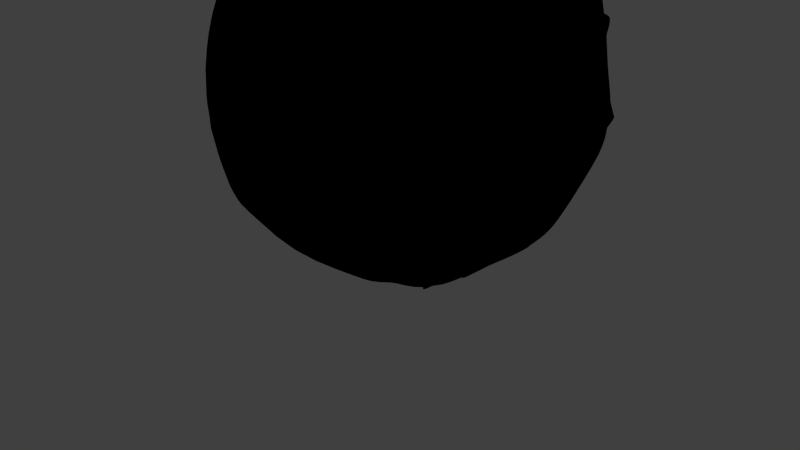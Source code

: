 # Source: asteroide1.blend  (saved by Blender 2.75.0; exported with 4.5.12 LTS)
import bpy
from mathutils import Matrix  # noqa: F401  (used for matrix-valued properties, if any)

bpy.ops.wm.read_factory_settings(use_empty=True)
scene = bpy.context.scene
scene.name = 'Scene'

# ---- collections
col_collection_1 = bpy.data.collections.new('Collection 1'); scene.collection.children.link(col_collection_1)

# ---- materials (node trees are filled in below, after node groups)
mat_material_004 = bpy.data.materials.new('Material.004')
mat_material_004.alpha_threshold = 0.0
mat_material_004.use_transparent_shadow = False
mat_material_004.roughness = 0.5

# ---- material node trees
mat_material_004.use_nodes = True; mat_material_004.node_tree.nodes.clear()
_N = mat_material_004.node_tree.nodes; _L = mat_material_004.node_tree.links

# ---- world
world_world = bpy.data.worlds.new('World'); scene.world = world_world
world_world.color = (0.05088, 0.05088, 0.05088)
world_world.use_sun_shadow = False
world_world.sun_shadow_jitter_overblur = 0.0
world_world.cycles.sampling_method = 'MANUAL'
world_world.cycles.sample_map_resolution = 256

# ---- cameras
cam_camera = bpy.data.cameras.new('Camera')
cam_camera.clip_end = 100.0
cam_camera.lens = 35.0
cam_camera.sensor_width = 32.0
cam_camera.sensor_height = 18.0
cam_camera.ortho_scale = 7.314
cam_camera.dof.focus_distance = 0.0
cam_camera.dof.aperture_fstop = 128.0

# ---- lights
light_lamp = bpy.data.lights.new('Lamp', 'POINT')
light_lamp.transmission_factor = 0.0
light_lamp.cutoff_distance = 30.0
light_lamp.energy = 100.0
light_lamp.shadow_buffer_clip_start = 1.001
light_lamp.shadow_soft_size = 0.1
light_lamp.shadow_maximum_resolution = 0.006
light_lamp.use_absolute_resolution = True
light_lamp.cycles.use_multiple_importance_sampling = False

# ---- meshes
me_icosphere = bpy.data.meshes.new('Icosphere')
me_icosphere.from_pydata([(0.0, 0.0, -1.0), (0.3493, -0.2538, -0.8774), (0.3003, -0.2543, -0.8825), (0.2726, -0.2633, -0.8825), (0.2275, -0.2953, -0.8767), (0.1949, -0.3368, -0.8664), (0.1804, -0.3685, -0.8574), (0.1795, -0.3889, -0.8507), (-0.1625, -0.5, -0.8507), (-0.5257, 0.0, -0.8507), (0.2467, 0.1792, -0.9134), (0.25, 0.1761, -0.9122), (0.372, 0.1308, -0.8694), (0.4091, 0.1272, -0.8564), (0.4253, 0.1314, -0.8507), (0.4253, -0.1752, -0.8507), (0.4211, -0.1767, -0.8521), (0.4005, -0.1958, -0.8594), (0.367, -0.2457, -0.8711), (0.3639, -0.2555, -0.8722), (0.355, -0.2532, -0.8754), (0.177, -0.4176, -0.8304), (0.1803, -0.4406, -0.8129), (0.2003, -0.4732, -0.7845), (0.217, -0.4923, -0.7667), (0.2422, -0.5036, -0.7525), (0.2841, -0.516, -0.7336), (0.3125, -0.516, -0.7269), (0.3605, -0.5084, -0.7211), (0.2629, -0.809, -0.5257), (-0.1625, 0.5, -0.8507), (-0.3704, -0.3312, -0.7979), (0.07014, 0.4244, -0.8507), (0.07197, 0.3805, -0.8651), (0.09074, 0.3396, -0.8767), (0.1789, 0.2274, -0.9047), (0.1931, 0.1838, -0.8304), (0.3961, 0.1178, -0.8304), (0.4518, 0.1359, -0.8304), (0.7827, -0.04934, -0.5776), (0.5696, -0.2042, -0.7404), (0.5476, -0.1722, -0.7572), (0.5474, -0.172, -0.7574), (0.5471, -0.1718, -0.7576), (0.4882, -0.1576, -0.8026), (0.4518, -0.1639, -0.8304), (0.548, 0.1769, -0.757), (0.5714, 0.2029, -0.739), (0.8237, 0.01955, -0.5463), (0.823, 0.01878, -0.5468), (0.7886, -0.03136, -0.5732), (0.406, -0.1788, -0.8304), (0.3597, -0.251, -0.8566), (0.3578, -0.2451, -0.8304), (-0.2764, -0.8506, -0.4472), (0.5389, -0.3915, -0.697), (0.7236, -0.5257, -0.4472), (0.3668, -0.506, -0.7187), (0.3996, -0.4822, -0.7164), (0.4339, -0.4479, -0.7222), (0.4502, -0.4228, -0.7327), (0.4524, -0.4228, -0.7311), (0.5115, -0.4053, -0.7044), (0.5304, -0.3981, -0.6973), (0.5376, -0.3928, -0.6968), (-0.6833, 0.485, -0.5355), (-0.6389, 0.485, -0.5629), (-0.5966, 0.5, -0.5824), (-0.4437, -0.2727, -0.7789), (-0.335, -0.3799, -0.7979), (0.06758, 0.4531, -0.8304), (0.06758, 0.3565, -0.8304), (0.3053, 0.1838, -0.6488), (0.4915, 0.1694, -0.6759), (0.775, -0.06462, -0.5797), (0.7642, -0.03136, -0.5581), (0.5473, -0.1719, -0.7573), (0.4591, -0.1788, -0.7444), (0.6245, 0.2826, -0.6506), (0.8263, 0.02337, -0.5421), (0.3838, -0.2251, -0.7573), (0.359, -0.2487, -0.8061), (-0.2521, -0.7042, -0.5545), (0.06964, -0.9494, -0.1393), (0.06964, -0.9494, -0.1393), (0.06935, -0.9494, -0.1394), (-0.01667, -0.9485, -0.1484), (-0.05181, -0.9526, -0.1393), (-0.0777, -0.958, -0.1257), (0.5287, -0.3928, -0.6913), (0.5607, -0.3487, -0.6913), (0.6512, -0.6768, -0.2087), (0.6459, -0.6768, -0.2172), (0.6062, -0.6886, -0.2537), (0.5651, -0.7083, -0.2737), (0.4931, -0.7571, -0.2755), (0.4769, -0.77, -0.2713), (0.4603, -0.787, -0.2581), (0.4434, -0.809, -0.2336), (0.443, -0.4004, -0.7181), (0.4266, -0.3753, -0.7076), (0.4212, -0.3699, -0.7067), (0.4326, -0.3616, -0.6913), (-0.5175, 0.5213, -0.611), (-0.8944, 0.0, -0.4472), (-0.6965, 0.48, -0.5226), (-0.655, 0.4353, -0.5058), (-0.5672, -0.2219, -0.7254), (-0.3984, -0.2727, -0.7056), (-0.288, -0.4247, -0.7056), (-0.302, -0.4678, -0.7789), (0.07931, 0.5338, -0.769), (0.1023, 0.4632, -0.6488), (0.1461, 0.2816, -0.6759), (0.7602, -0.1099, -0.5769), (0.7318, -0.1099, -0.5457), (0.5287, -0.2293, -0.6913), (0.6271, 0.2905, -0.6447), (0.4522, 0.2905, -0.5366), (0.7799, 0.01717, -0.4755), (0.3738, -0.2666, -0.7511), (0.3732, -0.2617, -0.7566), (0.3695, -0.2569, -0.7704), (-0.2475, -0.7183, -0.5907), (-0.2974, -0.8287, -0.4532), (-0.1014, -0.9526, -0.1086), (-0.1253, -0.9485, -0.08128), (-0.1557, -0.9494, -0.0003112), (-0.1557, -0.9494, 0.0), (-0.5878, -0.809, 0.0), (0.4234, -0.8235, -0.1937), (0.4185, -0.833, -0.1545), (0.434, -0.8443, -0.07307), (0.4424, -0.8466, -0.04816), (0.4609, -0.8443, -0.02949), (0.4996, -0.8377, 0.0), (0.1557, -0.9494, 0.0), (0.1557, -0.9494, -0.0003354), (0.1257, -0.9436, -0.07769), (0.06991, -0.9494, -0.1391), (0.06964, -0.9492, -0.1393), (-0.0266, -0.9179, -0.1393), (0.5779, -0.311, -0.6884), (0.5021, -0.311, -0.6669), (0.7928, -0.2392, -0.49), (0.9511, -0.309, 0.0), (0.8266, -0.4803, 0.0), (0.8158, -0.4857, -0.04421), (0.7949, -0.4999, -0.1116), (0.781, -0.5142, -0.1341), (0.7284, -0.5745, -0.1903), (0.6938, -0.6181, -0.2086), (0.6549, -0.6718, -0.2086), (0.6516, -0.6766, -0.2067), (0.6393, -0.6721, -0.2041), (0.5945, -0.666, -0.1903), (0.5575, -0.6848, -0.2467), (0.4726, -0.7571, -0.2628), (0.4078, -0.3436, -0.7102), (-0.3787, 0.592, -0.6296), (-0.4238, 0.4532, -0.5395), (-0.7013, 0.4747, -0.5146), (-0.5977, -0.2215, -0.7067), (-0.5987, -0.2217, -0.7056), (-0.6868, -0.2727, -0.5941), (-0.713, -0.3072, -0.5553), (-0.7371, -0.3814, -0.5071), (-0.9191, 0.1345, -0.2526), (-0.9004, 0.2622, -0.1811), (-0.9002, 0.2697, -0.1745), (-0.9241, 0.3286, -0.05386), (-0.7379, 0.4638, -0.4262), (-0.5839, -0.2184, -0.7166), (-0.5771, -0.2147, -0.7056), (-0.3679, -0.3666, -0.5458), (-0.2996, -0.5, -0.7659), (0.1453, 0.6412, -0.6754), (0.2492, 0.3565, -0.5366), (0.7571, -0.1713, -0.5554), (0.7229, -0.06136, -0.4755), (0.5778, -0.2293, -0.7216), (0.4326, -0.2605, -0.6913), (0.6276, 0.3096, -0.6364), (0.5777, 0.4632, -0.5366), (0.843, 0.03161, -0.521), (0.8565, 0.04206, -0.4755), (0.384, -0.2958, -0.7284), (0.3752, -0.2689, -0.7486), (-0.2613, -0.6332, -0.6631), (-0.2647, -0.6846, -0.4548), (-0.2475, -0.5907, -0.5907), (-0.3215, -0.8222, -0.4332), (-0.442, -0.7743, -0.3322), (-0.1127, -0.9179, -0.08609), (-0.1557, -0.9492, 0.0), (-0.2863, -0.8641, 0.2136), (0.4185, -0.7964, -0.1545), (0.4653, -0.7518, -0.06232), (0.5268, -0.7965, 0.02083), (0.5268, -0.8261, 0.02083), (0.2961, -0.8738, 0.2256), (0.1557, -0.9492, 0.0), (0.1185, -0.9137, -0.07323), (0.04304, -0.8673, -0.08609), (0.5796, -0.2994, -0.6913), (0.7972, -0.2426, -0.4755), (0.8261, -0.237, -0.4008), (0.8292, -0.2359, -0.3932), (0.8302, -0.2346, -0.3914), (0.8651, -0.1778, -0.3419), (0.8818, -0.1394, -0.3272), (0.889, -0.1181, -0.3249), (0.8262, -0.4791, 0.005402), (0.7717, -0.4857, -0.1155), (0.6739, -0.5568, -0.1903), (0.6367, -0.6718, -0.2034), (0.593, -0.6656, -0.1892), (0.4933, -0.6934, -0.1545), (0.3997, -0.3187, -0.7164), (-0.3144, 0.6387, -0.625), (-0.657, -0.2727, -0.5458), (-0.7217, -0.4757, -0.4588), (-0.9511, -0.309, 0.0), (-0.7367, -0.4027, -0.4881), (-0.7308, -0.4425, -0.4658), (-0.9179, 0.109, -0.2617), (-0.8518, 0.061, -0.2111), (-0.8115, 0.1851, 0.0), (-0.9263, 0.3431, 0.0), (-0.7669, 0.4503, -0.3451), (-0.5365, 0.3713, -0.314), (-0.4931, -0.2601, -0.5697), (-0.2953, -0.5263, -0.7436), (-0.3051, -0.5179, -0.5707), (-0.3057, -0.5175, -0.5695), (-0.2984, -0.5071, -0.7599), (0.2629, 0.809, -0.5257), (0.1482, 0.6433, -0.6732), (0.2492, 0.5699, -0.5366), (0.759, -0.1847, -0.5478), (0.7229, -0.1584, -0.4755), (0.6162, 0.4632, -0.5788), (0.6203, 0.4507, -0.5869), (0.7236, 0.5257, -0.4472), (0.3961, 0.4632, -0.485), (0.836, 0.1658, -0.3995), (0.8634, 0.04074, -0.4578), (0.831, 0.01717, -0.3929), (0.7586, -0.02732, -0.4052), (-0.3274, -0.5327, -0.431), (-0.333, -0.8129, -0.4198), (-0.3768, -0.6846, -0.3322), (-0.5228, -0.7267, -0.2994), (-0.09625, -0.8673, 0.0), (-0.1557, -0.9494, 0.0003354), (-0.3059, -0.8431, 0.2864), (-0.2406, -0.8905, 0.1558), (0.5093, -0.755, -0.02817), (0.5436, -0.8087, 0.02673), (0.2062, -0.918, 0.1125), (0.1557, -0.9494, 0.0003112), (0.09625, -0.8673, 0.0), (-0.04526, -0.8605, -0.07323), (0.7913, -0.2385, -0.4919), (0.7799, -0.237, -0.4755), (0.7586, -0.1925, -0.4052), (0.8054, -0.1584, -0.3419), (0.8722, -0.1099, -0.3184), (0.8893, -0.1099, -0.3233), (0.9463, -0.2092, -0.02491), (0.8135, -0.4813, 0.0528), (0.7112, -0.4417, 0.005402), (0.6477, -0.4761, -0.09747), (0.5887, -0.6668, -0.187), (0.5618, -0.6718, -0.1591), (-0.2263, 0.5747, -0.5058), (-0.2382, 0.733, -0.5825), (-0.7063, -0.4247, -0.4471), (-0.7098, -0.495, -0.4497), (-0.7097, -0.4961, -0.4468), (-0.6686, -0.5887, -0.3359), (-0.6671, -0.5916, -0.3332), (-0.6658, -0.5937, -0.3322), (-0.6502, -0.617, -0.3267), (-0.9278, -0.03922, -0.09948), (-0.9179, 0.01294, -0.2057), (-0.8115, -0.06311, 0.0), (-0.9021, 0.2509, 0.1813), (-0.9281, 0.3309, 0.0452), (-0.7677, 0.526, -0.1088), (-0.7753, 0.4489, -0.314), (-0.2845, 0.4532, -0.314), (-0.288, -0.571, -0.7056), (-0.3026, -0.5149, -0.5907), (-0.3477, -0.47, -0.5375), (-0.3964, -0.4541, -0.4889), (-0.5277, -0.3666, -0.4471), (-0.2959, -0.5224, -0.7469), (-0.1773, 0.7772, -0.5361), (-0.1685, 0.7899, -0.5222), (-0.1575, 0.8415, -0.4645), (0.2863, 0.6842, -0.6109), (0.77, -0.2064, -0.5275), (0.7386, -0.1099, -0.3929), (0.5905, 0.5027, -0.5623), (0.4522, 0.6359, -0.5366), (0.8275, 0.1926, -0.4118), (0.8725, 0.06849, -0.4104), (0.8638, 0.04045, -0.4569), (0.8748, 0.02055, -0.3993), (-0.2892, -0.58, -0.6963), (-0.2916, -0.5487, -0.6775), (-0.5591, -0.701, -0.2947), (-0.5365, -0.6846, -0.2868), (-0.1185, -0.9137, 0.07323), (-0.1279, -0.944, 0.07201), (-0.1507, -0.9349, 0.08035), (-0.3148, -0.8157, 0.4086), (-0.2655, -0.8138, 0.2057), (0.517, -0.6995, -0.1018), (0.5217, -0.7831, 0.005402), (0.5086, -0.7252, -0.05494), (0.5378, -0.8013, 0.02362), (0.5502, -0.8174, 0.02905), (0.1641, -0.936, 0.08035), (0.2792, -0.8038, 0.236), (0.1641, -0.8875, 0.08035), (0.1228, -0.9253, 0.06586), (0.1228, -0.9252, 0.06585), (0.1193, -0.92, 0.06462), (0.0, -0.836, 0.0), (0.8054, -0.06136, -0.3419), (0.8876, -0.06275, -0.3325), (0.8951, -0.01336, -0.293), (0.9096, -0.04509, -0.2173), (0.9475, -0.2249, -0.01859), (0.7924, -0.4911, 0.1116), (0.7748, -0.4761, 0.1083), (0.5529, -0.5568, -0.1155), (0.5578, -0.6725, -0.1545), (-0.7063, -0.4937, -0.4471), (-0.7091, -0.4947, -0.4492), (-0.7095, -0.4948, -0.4494), (-0.6461, -0.4685, -0.4259), (-0.6658, -0.5907, -0.3322), (-0.7236, -0.5257, 0.4472), (-0.9136, -0.1105, -0.1858), (-0.9314, -0.166, -0.007272), (-0.9028, -0.1501, -0.1796), (-0.8342, 0.061, 0.1796), (-0.9014, 0.2239, 0.2052), (-0.9078, 0.176, 0.2263), (-0.8506, 0.0, 0.5257), (-0.7236, 0.5257, 0.4472), (-0.7274, 0.6169, 0.0), (-0.7767, 0.4532, -0.2948), (-0.6492, 0.4532, -0.08861), (-0.418, 0.4353, -0.1223), (-0.4389, -0.4279, -0.4744), (-0.1287, 0.6676, -0.314), (-0.1287, 0.8934, -0.314), (-0.1335, 0.9067, -0.2765), (-0.1502, 0.9188, -0.2431), (0.0, 1.0, 0.0), (0.3034, 0.6842, -0.6068), (0.4573, 0.6359, -0.5398), (0.8095, 0.3037, -0.3441), (0.8201, 0.219, -0.4065), (0.8114, 0.1926, -0.4284), (0.7711, 0.06849, -0.3477), (0.8727, 0.06798, -0.3828), (0.8837, -0.02117, -0.3526), (-0.4872, -0.5327, -0.3322), (-0.1113, -0.9092, 0.07446), (-0.0548, -0.8673, 0.06707), (-0.2268, -0.6945, 0.4086), (-0.3013, -0.809, 0.4635), (-0.06268, -0.8138, 0.08035), (0.5216, -0.6934, -0.1087), (0.5288, -0.7904, 0.01688), (0.4925, -0.7428, 0.005402), (0.5325, -0.7946, 0.02083), (0.5503, -0.8173, 0.02907), (0.5505, -0.8168, 0.0328), (0.3273, -0.8497, 0.3305), (0.1014, -0.6945, 0.2057), (0.1301, -0.9486, 0.06842), (0.1092, -0.9071, 0.06782), (0.8858, -0.03526, -0.3419), (0.9426, -0.1099, -0.04434), (0.9509, -0.2459, -0.0007712), (0.8742, -0.1099, -0.02491), (0.8368, -0.2249, 0.04983), (0.7607, -0.5196, 0.1583), (0.6508, -0.4857, 0.1263), (0.576, -0.4857, 0.005402), (0.5055, -0.6718, -0.09747), (-0.6092, -0.4382, -0.432), (-0.7021, -0.4914, -0.4456), (-0.2831, -0.7966, 0.5223), (-0.9511, -0.2047, 0.0), (-0.9125, -0.1365, 0.202), (-0.9112, -0.1256, 0.2089), (-0.9025, 0.061, 0.2543), (-0.7456, 0.1073, 0.6385), (-0.6711, 0.1088, 0.6374), (-0.6515, 0.1879, 0.6495), (-0.6236, 0.2329, 0.665), (-0.5732, 0.2602, 0.7035), (-0.5396, 0.2703, 0.7349), (-0.4716, 0.2756, 0.8098), (-0.4604, 0.2835, 0.8238), (-0.4253, 0.309, 0.8507), (-0.7087, 0.6361, 0.03025), (-0.2415, 0.5857, -0.08861), (-0.4525, -0.4261, -0.4548), (-0.4586, -0.4228, -0.4646), (-0.153, 0.8001, -0.1223), (0.5878, 0.809, 0.0), (-0.2026, 0.9204, -0.1034), (0.4532, 0.5285, -0.5401), (0.8192, 0.3193, -0.3266), (0.8733, -0.01853, -0.3283), (0.7199, 0.1926, -0.3283), (0.8823, 0.009126, -0.3601), (-0.0463, -0.8642, 0.0653), (-0.1172, -0.9146, 0.07501), (-0.1205, -0.9219, 0.07446), (-0.1066, -0.6785, 0.236), (0.5514, -0.8139, 0.05224), (0.5508, -0.8157, 0.03984), (0.5511, -0.8147, 0.0465), (0.3292, -0.8436, 0.3713), (0.3253, -0.8302, 0.4086), (0.2268, -0.6945, 0.4086), (0.04526, -0.8605, 0.07323), (0.0541, -0.868, 0.07491), (0.888, 0.04318, -0.3304), (0.796, -0.008202, -0.2173), (0.9185, -0.0386, -0.1705), (0.9511, -0.2466, 0.0), (0.9283, -0.3028, 0.06728), (0.7894, -0.1099, 0.0679), (0.734, -0.5461, 0.1899), (0.4925, -0.6007, 0.005402), (-0.6155, -0.4381, -0.4327), (-0.5547, -0.4496, -0.4223), (-0.6226, -0.4425, -0.432), (-0.6164, -0.4387, -0.431), (-0.4253, -0.309, 0.8507), (-0.2682, -0.7809, 0.5449), (-0.271, -0.7841, 0.5419), (-0.5902, 0.5119, 0.5545), (-0.6665, 0.1063, 0.6384), (-0.6911, 0.1063, 0.6253), (-0.6123, 0.2148, 0.6253), (-0.5201, 0.2818, 0.6958), (-0.4496, 0.2818, 0.8098), (-0.4597, 0.2832, 0.8244), (-0.7081, 0.558, 0.3962), (-0.6895, 0.658, 0.0507), (-0.4669, 0.5857, 0.0507), (-0.4762, -0.4279, -0.4514), (0.2764, 0.8506, 0.4472), (-0.2761, 0.9077, -0.01924), (-0.3111, 0.8001, 0.0507), (0.4423, 0.6431, -0.5442), (0.8285, 0.3977, -0.2639), (0.7711, 0.3167, -0.3477), (0.7059, 0.1159, -0.2173), (-0.03391, -0.8606, 0.06782), (-0.1172, -0.9146, 0.07501), (0.0, -0.6209, 0.4086), (0.5448, -0.7927, 0.1083), (0.6271, -0.688, 0.2059), (0.6882, -0.5, 0.5257), (0.3093, -0.8227, 0.4535), (0.5459, -0.795, 0.1047), (0.5458, -0.7933, 0.1085), (0.5472, -0.7909, 0.1115), (0.5904, -0.7261, 0.1835), (0.6134, -0.7006, 0.2011), (0.2516, -0.7708, 0.5384), (0.04456, -0.8626, 0.07568), (0.03368, -0.8614, 0.07491), (0.8767, -0.0082, -0.0868), (0.9329, -0.01254, -0.09499), (0.9463, -0.01061, -0.02491), (0.946, -0.2815, 0.03982), (0.9347, -0.2958, 0.05667), (0.9229, -0.3044, 0.08034), (0.8599, -0.296, 0.1708), (0.8368, 0.005121, 0.04983), (0.7763, -0.181, 0.1708), (0.5448, -0.5508, 0.1083), (0.7159, -0.5674, 0.2011), (0.6134, -0.6007, 0.2011), (-0.6167, -0.4385, -0.4327), (-0.4806, -0.4315, -0.4471), (-0.6175, -0.4387, -0.4327), (-0.6108, -0.07616, 0.709), (-0.1709, -0.7373, 0.5995), (-0.1595, -0.7339, 0.6047), (0.1625, -0.5, 0.8507), (-0.5439, 0.4648, 0.5805), (-0.6731, 0.5247, 0.4841), (-0.6992, 0.08149, 0.6414), (-0.5771, 0.1063, 0.5929), (-0.4848, 0.1734, 0.6253), (-0.4201, 0.2204, 0.7128), (-0.4446, 0.2665, 0.8359), (-0.7046, 0.5374, 0.4505), (-0.7057, 0.5381, 0.4472), (-0.7077, 0.5609, 0.3855), (-0.6631, 0.6519, 0.248), (-0.5354, 0.7967, 0.1137), (0.4248, 0.7808, 0.2474), (-0.2629, 0.809, 0.5257), (0.9511, 0.309, 0.0), (0.9434, 0.3163, -0.01508), (0.8765, 0.393, -0.08654), (0.8763, 0.3932, -0.08685), (0.876, 0.3933, -0.08778), (0.8479, 0.4073, -0.2028), (-0.3632, 0.8718, 0.0507), (-0.3028, 0.9016, 0.0), (0.8423, 0.4084, -0.2173), (0.796, 0.3933, -0.2173), (0.7059, 0.2693, -0.2173), (-0.1014, -0.6945, 0.6114), (0.5156, -0.6718, 0.1263), (0.662, -0.636, 0.2181), (0.2503, -0.7704, 0.5395), (0.1066, -0.6785, 0.5811), (0.7623, 0.0621, -0.1063), (0.9475, 0.005121, -0.01859), (0.9459, -0.2817, 0.04003), (0.8889, -0.3054, 0.1708), (0.8913, -0.3054, 0.1644), (0.7763, -0.03881, 0.1708), (0.7936, -0.3762, 0.36), (-0.6315, -0.05663, 0.6932), (-0.5499, -0.07747, 0.7555), (0.0, 0.0, 1.0), (-0.1078, -0.7141, 0.6241), (-0.4725, 0.5471, 0.6072), (-0.4616, 0.605, 0.5685), (-0.5365, 0.4729, 0.4472), (-0.6995, 0.5321, 0.4588), (-0.6959, 0.5247, 0.4472), (-0.672, -0.002118, 0.6622), (-0.6123, -0.002118, 0.6253), (-0.3708, 0.1734, 0.8098), (-0.4253, 0.2352, 0.8507), (-0.6996, 0.5885, 0.3091), (-0.6891, 0.6085, 0.2836), (-0.6319, 0.7308, 0.08126), (-0.5309, 0.8001, 0.1131), (0.4497, 0.7754, 0.2237), (0.4185, 0.7832, 0.2602), (-0.5208, 0.809, 0.1084), (-0.4605, 0.809, 0.206), (-0.4386, 0.8152, 0.2104), (-0.4212, 0.8197, 0.2165), (-0.4121, 0.8212, 0.2235), (-0.3267, 0.8301, 0.3175), (-0.2808, 0.8212, 0.4359), (-0.2786, 0.8197, 0.4472), (-0.2809, 0.8152, 0.4654), (-0.2868, 0.809, 0.4871), (0.1625, 0.5, 0.8507), (0.6062, 0.6872, 0.1665), (0.6334, 0.6591, 0.1749), (0.6193, 0.6456, 0.1819), (0.672, 0.6292, 0.1964), (0.6949, 0.5778, 0.258), (0.7216, 0.6185, 0.3356), (0.6977, 0.541, 0.3595), (0.6942, 0.5146, 0.3742), (0.6714, 0.5516, 0.4379), (0.6882, 0.5, 0.5257), (0.9499, 0.3055, -0.005945), (0.9497, 0.3061, -0.006162), (0.8363, 0.2693, -0.006162), (0.7623, 0.323, -0.1063), (0.7308, 0.1926, -0.0868), (0.5719, -0.4427, 0.6233), (0.1651, -0.7282, 0.5922), (0.9444, 0.04099, -0.03508), (0.8363, 0.1159, -0.006162), (0.9509, 0.0261, -0.0007712), (0.9315, 0.08578, 0.06789), (0.9439, -0.2842, 0.04297), (0.8801, -0.296, 0.2035), (0.8887, -0.3052, 0.1716), (0.8286, -0.2308, 0.2736), (0.8599, 0.07621, 0.1708), (0.7994, -0.1099, 0.2917), (0.6948, -0.4839, 0.5232), (-0.5201, -0.06915, 0.6958), (-0.4839, -0.04854, 0.8022), (-0.3963, 0.1919, 0.8609), (-0.378, 0.1337, 0.8673), (-0.378, 0.07901, 0.8673), (-0.3963, 0.02077, 0.8609), (-0.4253, -0.02251, 0.8507), (0.4379, -0.1209, 0.8507), (0.441, -0.03958, 0.8666), (0.4543, 0.0, 0.8709), (-0.08046, -0.7098, 0.6274), (-0.3467, 0.6037, 0.6122), (-0.3771, 0.5247, 0.4472), (-0.6115, 0.5134, 0.3259), (-0.4848, 0.03931, 0.6253), (-0.3925, 0.1063, 0.6958), (-0.6356, 0.6842, 0.2165), (-0.5806, 0.6085, 0.2165), (-0.6143, 0.7536, 0.08742), (-0.5608, 0.7824, 0.1062), (-0.5427, 0.7629, 0.1816), (0.5104, 0.7365, 0.1749), (0.4146, 0.8163, 0.2454), (0.3819, 0.7377, 0.3595), (-0.5365, 0.7441, 0.176), (-0.4212, 0.6603, 0.2165), (-0.3059, 0.7441, 0.3046), (-0.2786, 0.6603, 0.4472), (-0.2934, 0.741, 0.564), (-0.292, 0.7551, 0.5526), (-0.2927, 0.7906, 0.5206), (0.6062, 0.5698, 0.5101), (0.5713, 0.5792, 0.5228), (0.4758, 0.6278, 0.5356), (0.4648, 0.6358, 0.5348), (0.4454, 0.6598, 0.524), (0.4014, 0.7031, 0.4904), (0.3923, 0.752, 0.4693), (0.8004, 0.228, 0.483), (0.861, 0.1513, 0.3928), (0.901, 0.08167, 0.3516), (0.907, 0.06863, 0.3479), (0.5982, 0.6677, 0.1546), (0.6561, 0.6408, 0.1749), (0.6209, 0.5323, 0.2454), (0.6914, 0.5483, 0.3417), (0.6571, 0.5516, 0.4628), (0.9511, 0.2881, 0.0), (0.9419, 0.1926, 0.0309), (0.09647, -0.7098, 0.6171), (0.4387, -0.306, 0.7671), (0.6815, -0.4879, 0.5353), (0.9499, 0.07899, -0.006162), (0.9511, 0.02679, 0.0), (0.9427, 0.08492, 0.06627), (0.8665, -0.2541, 0.2801), (0.8314, -0.3017, 0.3293), (0.8286, 0.01104, 0.2736), (0.8001, -0.3666, 0.3516), (0.5504, -0.3762, 0.5103), (0.6843, -0.4879, 0.5336), (-0.4597, -0.04165, 0.8244), (-0.4496, -0.06916, 0.8098), (-0.3708, 0.03931, 0.8098), (-0.4446, -0.1033, 0.8359), (0.4266, -0.2688, 0.7912), (0.422, 0.01889, 0.7671), (0.4666, 0.06139, 0.8548), (0.4735, 0.07185, 0.8507), (-0.3593, 0.6372, 0.6084), (-0.1577, 0.6085, 0.5898), (-0.4653, 0.5247, 0.3046), (-0.568, 0.7441, 0.185), (-0.6076, 0.7573, 0.08978), (-0.577, 0.7737, 0.1005), (0.543, 0.7315, 0.2173), (0.4498, 0.7078, 0.1749), (0.3777, 0.7479, 0.3992), (0.3575, 0.7748, 0.3595), (-0.3403, 0.6015, 0.3259), (0.602, 0.2347, 0.6982), (0.5346, 0.1739, 0.7671), (0.5883, 0.229, 0.7091), (0.6092, 0.5683, 0.5083), (0.5068, 0.5323, 0.4735), (0.4069, 0.5938, 0.4565), (0.3793, 0.7078, 0.4735), (0.3906, 0.7229, 0.4665), (0.9294, 0.0988, 0.1708), (0.76, 0.2573, 0.5186), (0.8071, 0.1122, 0.3516), (0.9091, 0.01272, 0.3295), (0.9056, 0.01101, 0.3285), (0.5639, 0.7078, 0.1425), (0.5286, 0.5993, 0.1749), (0.5639, 0.4909, 0.3595), (0.6238, 0.5233, 0.4565), (0.9478, 0.2109, 0.02544), (0.4288, -0.2895, 0.7806), (0.422, -0.283, 0.7671), (0.9511, 0.09706, 0.0), (0.9406, 0.09069, 0.08259), (0.8581, -0.2194, 0.3047), (0.8148, -0.132, 0.299), (0.9176, 0.0762, 0.2642), (0.9146, 0.06386, 0.2883), (0.8511, -0.02308, 0.3112), (0.6297, -0.132, 0.3516), (-0.4201, -0.0077, 0.7128), (-0.3013, 0.7263, 0.5713), (-0.5614, 0.7821, 0.106), (0.3698, 0.7078, 0.2624), (0.733, 0.2677, 0.5451), (0.5504, 0.1122, 0.5103), (0.4364, 0.5323, 0.3595), (0.3575, 0.6408, 0.3595), (0.8959, 0.006158, 0.3258), (0.9093, 0.01284, 0.3295), (0.5039, 0.5233, 0.2624), (0.9473, 0.1926, 0.02935), (0.4496, -0.132, 0.5487), (0.8671, -0.2238, 0.3072), (0.8521, -0.2138, 0.3053), (0.813, -0.1198, 0.3021), (0.8599, -0.0117, 0.316), (0.8175, -0.09674, 0.3055), (0.4146, 0.5993, 0.2454), (0.9478, 0.1743, 0.02544), (0.2364, -0.2681, -0.8304), (0.177, -0.3499, -0.8304), (0.3325, -0.2369, -0.8304), (0.2142, -0.3144, -0.7573), (0.2895, -0.2681, -0.7444), (0.1934, -0.4004, -0.7444), (0.2629, -0.3499, -0.6913), (0.3591, -0.3187, -0.6913), (0.2142, -0.4864, -0.7573), (0.2629, -0.4509, -0.6913), (0.3325, -0.4004, -0.6669), (0.4185, -0.4004, -0.6913), (0.3591, -0.4822, -0.6913)], [], [(0, 1, 2, 3, 4, 5, 6, 7, 8), (0, 8, 9), (1, 0, 10, 11, 12, 13, 14, 15, 16, 17, 18, 19, 20), (8, 7, 21, 22, 23, 24, 25, 26, 27, 28, 29), (0, 9, 30), (9, 8, 175, 110, 69, 31, 68, 107, 172, 162), (0, 30, 32, 33, 34, 35, 10), (11, 10, 35, 36), (12, 11, 36, 37), (13, 12, 37), (37, 38, 14, 13), (39, 40, 41, 42, 43, 44, 45, 15, 14, 38, 46, 47, 48, 49, 50), (16, 15, 45, 51), (17, 16, 51), (52, 18, 17, 51, 53), (19, 18, 52), (8, 29, 54), (55, 56, 29, 28, 57, 58, 59, 60, 61, 62, 63, 64), (30, 9, 65, 66, 67), (33, 32, 70, 71), (34, 33, 71), (35, 34, 71, 36), (36, 72, 37), (46, 38, 37, 73), (74, 39, 50, 75), (42, 41, 76), (43, 42, 76), (44, 43, 76, 77), (45, 44, 77, 51), (78, 47, 46, 73), (48, 79, 119, 75, 49), (50, 49, 75), (53, 51, 80, 81), (54, 29, 83, 84, 85, 86, 87, 88), (89, 90, 55, 64), (29, 56, 91, 92, 93, 94, 95, 96, 97, 98), (61, 60, 99, 100, 101, 102), (62, 61, 102, 89), (63, 62, 89), (64, 63, 89), (65, 9, 104, 105), (68, 31, 108), (31, 69, 109, 108), (70, 111, 112, 71), (71, 113, 36), (36, 113, 72), (37, 72, 73), (114, 74, 75, 115), (76, 116, 77), (51, 77, 80), (117, 78, 73, 118), (81, 80, 120, 121, 122), (82, 123, 188, 310, 292, 232, 8, 54, 124), (54, 88, 125, 126, 127, 128, 129), (83, 29, 98, 130, 131, 132, 133, 134, 135, 136, 137, 138, 139), (84, 83, 139, 140), (85, 84, 140), (86, 85, 140, 141), (87, 86, 141), (142, 90, 89, 143), (180, 40, 39, 74, 114, 178, 239, 302, 263, 144, 56, 55, 90, 142, 204), (56, 145, 146, 147, 148, 149, 150, 151, 152, 153, 91), (154, 92, 91, 153), (215, 155, 216, 156, 93, 92, 154), (94, 93, 156), (95, 94, 156, 157), (96, 95, 157), (97, 96, 157), (97, 157, 196, 130, 98), (158, 102, 101), (102, 143, 89), (276, 30, 67, 103, 159, 219), (9, 162, 163, 164, 165, 166, 104), (105, 104, 167, 168, 169, 170, 171, 161), (161, 106, 66, 65, 105), (106, 160, 103, 67, 66), (107, 68, 108, 173), (69, 110, 109), (109, 174, 108), (111, 176, 112), (71, 112, 113), (113, 177, 72), (72, 118, 73), (178, 114, 115), (75, 179, 115), (180, 116, 76, 41, 40), (116, 181, 77), (77, 181, 80), (182, 117, 118, 183), (184, 79, 48, 47, 78, 117, 182, 242, 243), (79, 184, 185, 119), (119, 179, 75), (80, 181, 186, 187, 120), (123, 82, 189, 190), (82, 124, 191, 189), (54, 129, 283, 312, 252, 192, 250, 191, 124), (126, 125, 193), (126, 193, 194, 127), (128, 127, 194), (129, 128, 254, 315, 316, 256, 195, 255, 317, 376), (131, 130, 196), (132, 131, 196), (133, 132, 196, 197), (134, 133, 197, 198), (198, 199, 135, 134), (323, 200, 259, 324, 386, 260, 136, 135, 199), (137, 136, 201), (138, 137, 201, 202), (138, 202, 140, 139), (140, 203, 141), (141, 193, 125, 88, 87), (204, 142, 143, 116), (56, 144, 205, 206, 207, 208, 209, 210, 211, 145), (148, 147, 213), (149, 148, 213), (150, 149, 213, 214), (151, 150, 214), (152, 215, 154, 153), (156, 217, 157), (181, 102, 158, 218, 186), (181, 143, 102), (159, 103, 160), (164, 163, 173, 220), (165, 164, 220), (221, 222, 104, 166, 223, 224), (226, 168, 167, 225), (169, 168, 226, 227), (228, 170, 169, 227), (161, 171, 229, 106), (106, 230, 160), (172, 107, 173), (108, 231, 173), (109, 233, 234, 174), (108, 174, 231), (175, 8, 235), (176, 237, 238, 112), (112, 177, 113), (177, 118, 72), (239, 178, 115, 240), (115, 179, 240), (180, 204, 116), (116, 143, 181), (241, 242, 182, 183), (118, 244, 183), (184, 243, 523, 526, 467, 421, 366, 367, 306, 245, 307, 370, 308, 246, 185), (185, 246, 247, 119), (119, 248, 179), (188, 123, 190), (190, 189, 249), (191, 250, 251, 189), (253, 194, 193), (254, 128, 194), (217, 197, 196), (321, 257, 320, 379, 198, 197), (198, 258, 382, 323, 199), (136, 260, 201), (202, 201, 261), (140, 202, 203), (141, 203, 262), (141, 262, 193), (205, 144, 263, 264), (206, 205, 264), (207, 206, 264, 265), (265, 266, 208, 207), (209, 208, 266), (210, 209, 266, 267), (268, 211, 210, 267), (146, 145, 475, 474, 531, 495, 443, 393, 336, 270, 212), (213, 147, 146, 212, 271), (214, 213, 272), (214, 155, 215, 152, 151), (216, 273, 274, 339, 217, 156), (217, 196, 157), (219, 159, 160, 275), (173, 163, 162, 172), (173, 231, 220), (278, 279, 280, 281, 282, 283, 129, 222, 221), (347, 284, 346, 285, 225, 167, 104, 222, 400), (223, 166, 165, 220, 277), (224, 223, 277), (225, 285, 226), (286, 227, 226), (227, 287, 288, 228), (171, 170, 228, 354, 289, 355, 290, 229), (229, 290, 230, 106), (230, 291, 160), (297, 232, 292, 109, 110, 175, 235), (233, 109, 292, 310, 311, 293), (293, 190, 249, 294, 234, 233), (234, 294, 295, 174), (174, 296, 231), (235, 8, 297), (30, 276, 298, 299, 300, 236), (237, 176, 111, 70, 32, 30, 236, 364, 301), (237, 301, 238), (238, 177, 112), (177, 244, 118), (302, 239, 240, 264), (179, 303, 240), (304, 241, 183), (183, 244, 305), (246, 308, 309, 247), (119, 247, 248), (179, 248, 303), (297, 8, 232), (310, 188, 190, 311), (189, 251, 249), (250, 192, 251), (192, 252, 313, 251), (262, 253, 193), (253, 314, 194), (254, 194, 314, 427, 315), (255, 195, 318), (195, 256, 318), (197, 217, 378, 319, 321), (258, 198, 322), (259, 200, 325, 326), (260, 327, 328, 201), (202, 261, 203), (328, 329, 387, 261, 201), (203, 330, 262), (263, 302, 264), (240, 265, 264), (303, 266, 265), (331, 267, 266), (332, 268, 267), (212, 270, 337, 271), (213, 271, 272), (214, 272, 338), (273, 216, 155, 214, 338), (275, 298, 276, 219), (160, 291, 275), (231, 296, 220), (296, 277, 220), (278, 221, 224, 277, 340, 341, 342), (342, 279, 278), (280, 279, 398, 343, 447, 448, 344), (281, 280, 344), (282, 281, 344), (282, 344, 313, 312, 283), (222, 129, 345), (285, 346, 348, 226), (348, 286, 226), (286, 349, 227), (350, 287, 227, 349), (351, 352, 353, 288, 287, 350), (288, 353, 459, 513, 554, 555, 514, 617, 556, 460, 413, 354, 228), (290, 355, 356, 230), (230, 357, 291), (294, 249, 415, 358, 295), (295, 358, 416, 462, 498, 296, 174), (299, 298, 275, 359), (359, 360, 300, 299), (236, 300, 360, 361, 362, 363), (301, 364, 466, 305, 238), (238, 244, 177), (240, 303, 265), (365, 304, 183, 305), (305, 244, 238), (245, 306, 368), (307, 245, 368, 369), (308, 370, 424, 437, 333, 334, 439, 486, 588, 651, 699, 652, 590, 535, 487, 389, 269, 335, 390, 440, 145, 211, 268, 332, 388, 371, 309), (309, 371, 247), (247, 331, 248), (248, 331, 303), (311, 190, 293), (251, 372, 249), (252, 312, 313), (251, 313, 372), (262, 330, 253), (373, 314, 253, 374), (317, 255, 318, 375), (256, 316, 377, 318), (320, 257, 380), (257, 321, 319, 396, 380), (477, 429, 431, 430, 383, 382, 258, 322, 381, 379, 320, 380, 473), (322, 198, 381), (383, 200, 323, 382), (324, 259, 326), (200, 384, 325), (326, 325, 385), (327, 260, 386), (386, 324, 326, 329, 328, 327), (261, 330, 203), (331, 266, 303), (388, 332, 267, 331), (335, 269, 391, 392), (270, 336, 337), (271, 337, 394), (272, 271, 395), (272, 395, 338), (274, 273, 338, 396), (378, 217, 339), (275, 291, 359), (446, 397, 445, 497, 499, 447, 343, 277, 296), (277, 343, 398, 340), (341, 279, 342), (222, 345, 352), (399, 345, 129, 376), (346, 284, 348), (284, 347, 348), (347, 400, 286, 348), (401, 402, 349, 286), (349, 403, 351, 350), (402, 401, 400, 222, 352, 351, 403), (353, 352, 404, 405, 406, 407, 408, 409, 410, 411, 412), (355, 289, 356), (289, 354, 413, 356), (230, 356, 357), (291, 357, 414), (361, 360, 359, 417), (418, 236, 363), (419, 362, 361, 417), (362, 419, 464, 525, 363), (420, 365, 305), (306, 367, 368), (369, 422, 424, 370, 307), (368, 423, 369), (371, 388, 331, 247), (249, 372, 415), (372, 313, 344), (253, 330, 470, 425, 374), (426, 314, 373), (427, 471, 426, 373, 374, 425, 377, 316, 315), (317, 375, 450, 451, 399, 376), (428, 375, 318), (377, 428, 318), (319, 378, 339, 274, 396), (381, 198, 379), (430, 200, 383), (431, 384, 200, 430), (325, 384, 432, 433, 434), (326, 385, 377), (325, 434, 385), (261, 435, 330), (329, 326, 377, 425, 470, 484, 483, 436, 387), (387, 436, 435, 261), (334, 333, 422, 438), (269, 389, 391), (392, 441, 489, 390, 335), (391, 442, 392), (336, 393, 337), (271, 394, 395), (393, 443, 394, 337), (395, 444, 338), (338, 444, 396), (291, 414, 359), (398, 279, 341, 340), (352, 345, 449), (451, 449, 345, 399), (400, 401, 286), (402, 403, 349), (353, 412, 517, 629, 628, 627, 708, 668, 610, 545, 504, 452, 505, 548, 511), (454, 405, 404, 453), (406, 405, 454, 455), (407, 406, 455), (408, 407, 455, 456), (409, 408, 456), (410, 409, 456, 457), (457, 458, 411, 410), (411, 458, 510, 553, 412), (413, 460, 461, 356), (356, 461, 357), (357, 461, 414), (358, 415, 416), (359, 414, 417), (418, 363, 463), (243, 236, 418), (464, 419, 417, 465), (364, 236, 243, 242, 241, 304, 365, 420, 466), (466, 420, 305), (366, 421, 468), (367, 366, 468, 368), (369, 438, 422), (368, 468, 423), (423, 469, 369), (372, 344, 448), (471, 314, 426), (427, 314, 471), (428, 472, 375), (377, 385, 428), (396, 444, 380), (429, 432, 384, 431), (474, 475, 476, 433, 432, 429, 477, 478, 479, 480, 481), (433, 476, 482, 434), (434, 472, 385), (470, 330, 435, 484), (483, 435, 436), (333, 437, 422), (439, 334, 438, 485), (389, 487, 391), (440, 390, 489, 592, 536, 488), (488, 145, 440), (490, 441, 392, 491), (391, 492, 442), (442, 493, 392), (395, 394, 494), (443, 495, 496, 394), (395, 494, 444), (397, 448, 445), (498, 446, 296), (397, 446, 498, 462, 415, 372, 448), (449, 451, 450, 501, 502, 503), (453, 506, 454), (507, 455, 454), (508, 456, 455), (509, 457, 456), (510, 458, 457), (459, 353, 511, 512), (461, 465, 414), (416, 415, 462), (414, 465, 417), (363, 517, 463), (243, 418, 518, 519, 520, 521, 522, 523), (465, 524, 525, 464), (421, 467, 527, 468), (437, 424, 422), (469, 438, 369), (468, 528, 423), (423, 528, 469), (501, 450, 375, 529), (385, 472, 428), (472, 529, 375), (380, 530, 473), (444, 530, 380), (496, 531, 474, 481), (476, 475, 503, 532, 482), (478, 477, 473), (479, 478, 473), (480, 479, 473, 530), (481, 480, 530, 496), (434, 482, 532, 587, 533), (434, 533, 472), (484, 435, 483), (486, 439, 485), (438, 534, 485), (487, 535, 492, 391), (536, 145, 488), (441, 490, 538, 145, 592, 489), (537, 538, 490, 491), (493, 491, 392), (492, 539, 442), (442, 539, 493), (475, 145, 538, 537, 594, 655, 657, 540, 598), (394, 496, 494), (495, 531, 496), (444, 494, 530), (445, 448, 497), (499, 448, 447), (449, 503, 543), (529, 544, 502, 501), (502, 544, 609, 648, 587, 532, 503), (452, 504, 546, 547), (505, 452, 547, 549), (506, 550, 551, 454), (507, 454, 551), (507, 508, 455), (508, 509, 456), (509, 552, 457), (513, 459, 512, 549), (512, 511, 548, 549), (515, 557, 465, 461), (363, 525, 524, 560, 561, 562, 563, 564, 565, 566, 567, 568, 569, 517), (463, 517, 570), (518, 418, 571, 572, 573, 574, 575, 576, 577, 578, 579, 580), (519, 518, 581, 582), (520, 519, 582, 583), (583, 584, 521, 520), (584, 527, 522, 521), (526, 523, 522, 527), (465, 557, 560, 524), (467, 526, 527), (527, 528, 468), (469, 534, 438), (528, 585, 469), (472, 533, 529), (494, 496, 530), (588, 486, 485), (534, 589, 485), (535, 590, 591, 492), (592, 145, 536), (491, 593, 594, 537), (493, 595, 491), (596, 539, 492), (539, 597, 493), (497, 448, 499), (541, 500, 599, 551), (500, 542, 599), (412, 553, 601, 602, 603, 604, 605, 449, 543), (503, 606, 607, 608, 543), (609, 544, 529), (504, 545, 546), (547, 546, 611), (548, 505, 549), (612, 549, 547), (550, 541, 551), (507, 551, 613), (613, 508, 507), (614, 509, 508), (614, 552, 509), (457, 552, 601, 553, 510), (554, 513, 549, 612), (615, 514, 555, 616), (618, 515, 461, 460, 556), (571, 418, 463, 636, 686, 676, 622, 559, 516, 558, 620, 674, 641), (558, 516, 621), (516, 559, 621), (623, 562, 561, 619), (563, 562, 623, 624), (564, 563, 624, 625), (565, 564, 625), (566, 565, 625), (567, 566, 625, 626), (626, 627, 628, 568, 567), (628, 629, 569, 568), (629, 517, 569), (580, 630, 631, 632, 633, 634, 635, 636, 463, 570), (570, 517, 412), (518, 580, 637, 638, 639, 640), (572, 571, 641, 692, 642), (573, 572, 642), (574, 573, 642), (575, 574, 642, 643), (576, 575, 643, 644), (577, 576, 644), (578, 577, 644), (578, 644, 695, 645, 579), (581, 518, 646), (581, 646, 696, 647, 583, 582), (584, 583, 585), (527, 584, 528), (469, 585, 534), (528, 584, 585), (648, 609, 529, 533), (606, 503, 475, 659, 650, 586, 649, 697, 664), (587, 648, 533), (651, 588, 485, 589), (585, 589, 534), (590, 652, 653, 591), (591, 596, 492), (654, 593, 491, 595), (594, 593, 654, 720, 655), (493, 597, 595), (596, 656, 539), (539, 656, 597), (540, 658, 650, 659, 598), (659, 475, 598), (551, 599, 613), (660, 600, 542, 500, 541, 550, 506, 453, 404, 352, 449, 605, 663), (542, 600, 661, 599), (570, 412, 543), (602, 601, 552), (603, 602, 552, 662), (604, 603, 662), (604, 662, 661, 663, 605), (665, 666, 608, 607), (667, 570, 543, 608, 666), (545, 610, 669, 546), (547, 611, 670), (611, 546, 669), (612, 547, 670), (614, 508, 613), (662, 552, 614), (555, 554, 612, 616), (671, 615, 616, 623), (617, 514, 615, 672), (620, 558, 621, 675), (559, 622, 677, 621), (619, 671, 623), (623, 616, 624), (678, 625, 624), (678, 626, 625), (679, 580, 570, 667, 680, 681), (630, 580, 579, 645, 682), (632, 631, 683), (633, 632, 683, 684), (634, 633, 684, 685), (635, 634, 685), (686, 636, 635, 685), (689, 638, 637, 688), (639, 638, 689), (690, 640, 639, 691), (693, 643, 642), (694, 644, 643), (583, 647, 589), (583, 589, 585), (649, 586, 658, 698), (586, 650, 658), (653, 700, 591), (700, 687, 596, 591), (703, 704, 656, 596), (540, 657, 706, 658), (613, 599, 707), (600, 660, 661), (599, 661, 707), (698, 665, 607, 606, 664), (680, 667, 666, 665), (610, 668, 669), (670, 611, 678), (611, 669, 626), (616, 612, 670), (707, 614, 613), (707, 662, 614), (672, 615, 671, 673), (709, 618, 556, 617, 672, 673), (709, 619, 561, 560, 557, 515, 618), (674, 620, 675, 692), (675, 621, 710), (622, 676, 677), (621, 677, 710), (673, 671, 619, 709), (616, 670, 624), (624, 670, 678), (708, 627, 626, 669), (678, 611, 626), (711, 679, 681, 712), (681, 680, 665, 712), (682, 695, 683, 631, 630), (713, 684, 683), (714, 685, 684), (676, 686, 685, 677), (637, 580, 679, 711, 688), (688, 711, 712, 689), (689, 705, 723, 715, 639), (691, 715, 723, 656, 704, 716, 690), (716, 640, 690), (691, 639, 715), (641, 674, 692), (692, 693, 642), (693, 717, 643), (717, 694, 643), (694, 695, 644), (682, 645, 695), (696, 718, 647), (726, 699, 651, 589, 647), (697, 649, 698), (719, 698, 658), (652, 699, 726, 718, 696, 646, 518, 640, 716, 704, 703, 687, 700, 653), (687, 703, 596), (721, 701, 720, 654, 595), (657, 655, 701, 721, 702, 706), (722, 702, 721, 595, 597), (723, 705, 724, 597, 656), (706, 719, 658), (660, 663, 661), (707, 661, 662), (664, 697, 698), (719, 665, 698), (668, 708, 669), (692, 675, 693), (675, 710, 725), (710, 677, 714), (712, 665, 719), (694, 683, 695), (713, 683, 694), (714, 684, 713), (677, 685, 714), (689, 712, 706), (705, 689, 706, 702, 722, 724), (693, 725, 717), (717, 713, 694), (718, 726, 647), (701, 655, 720), (724, 722, 597), (706, 712, 719), (675, 725, 693), (710, 714, 725), (714, 713, 725), (725, 713, 717), (4, 3, 727), (5, 4, 727, 728), (3, 2, 729, 727), (6, 5, 728), (727, 730, 728), (729, 731, 727), (2, 1, 20, 729), (21, 7, 6, 728), (727, 731, 730), (728, 730, 732), (122, 121, 731, 729), (20, 19, 52, 53, 729), (22, 21, 728, 732), (731, 733, 730), (730, 733, 732), (53, 81, 122, 729), (121, 120, 187, 734, 731), (23, 22, 732, 735), (734, 733, 731), (733, 736, 732), (187, 186, 218, 734), (24, 23, 735), (732, 736, 735), (734, 737, 733), (733, 737, 736), (738, 734, 218, 158, 101, 100), (25, 24, 735), (26, 25, 735, 736), (738, 737, 734), (736, 737, 739), (100, 99, 738), (27, 26, 736, 739), (739, 737, 738), (99, 60, 59, 738), (57, 28, 27, 739), (59, 58, 739, 738), (58, 57, 739)])
me_icosphere.materials.append(mat_material_004)
me_icosphere.use_remesh_preserve_volume = False
me_icosphere.use_remesh_preserve_attributes = False
me_icosphere.use_mirror_vertex_groups = False
me_icosphere.update()

# ---- objects
ob_icosphere = bpy.data.objects.new('Icosphere', me_icosphere)
ob_lamp = bpy.data.objects.new('Lamp', light_lamp)
ob_camera = bpy.data.objects.new('Camera', cam_camera)

# ---- transforms, parenting, visibility, modifiers, constraints
ob_icosphere.location = (0.296, 0.3247, 2.25)
ob_icosphere.scale = (2.49, 2.49, 2.49)
ob_icosphere.lineart.crease_threshold = 0.0
_m = ob_icosphere.modifiers.new('Subsurf', 'SUBSURF')
_m.uv_smooth = 'PRESERVE_CORNERS'
_m.quality = 2
_m.levels = 2
_m.show_only_control_edges = False
ob_lamp.location = (4.076, 1.005, 5.904)
ob_lamp.rotation_euler = (0.6503, 0.05522, 1.866)
ob_lamp.lock_rotations_4d = False
ob_lamp.empty_display_type = 'ARROWS'
ob_lamp.color = (0.0, 0.0, 0.0, 0.0)
ob_lamp.lineart.crease_threshold = 0.0
ob_camera.location = (7.481, -6.508, 5.344)
ob_camera.rotation_euler = (1.109, 0.01082, 0.8149)
ob_camera.lock_rotations_4d = False
ob_camera.empty_display_type = 'ARROWS'
ob_camera.color = (0.0, 0.0, 0.0, 0.0)
ob_camera.display_type = 'WIRE'
ob_camera.lineart.crease_threshold = 0.0

# ---- collection membership
col_collection_1.objects.link(ob_icosphere)
col_collection_1.objects.link(ob_lamp)
col_collection_1.objects.link(ob_camera)

# ---- scene / render settings (as saved in the file)
scene.camera = ob_camera
scene.frame_start = 1; scene.frame_end = 250; scene.frame_set(1)
scene.render.engine = 'BLENDER_EEVEE_NEXT'
scene.render.resolution_percentage = 50
scene.render.dither_intensity = 0.0
scene.cycles.use_denoising = False
scene.cycles.samples = 10
scene.cycles.sampling_pattern = 'TABULATED_SOBOL'
scene.cycles.light_sampling_threshold = 0.0
scene.cycles.use_adaptive_sampling = False
scene.cycles.use_light_tree = False
scene.cycles.blur_glossy = 0.0
scene.cycles.pixel_filter_type = 'GAUSSIAN'
scene.cycles.sample_clamp_indirect = 0.0
scene.view_settings.view_transform = 'Standard'
bpy.context.view_layer.update()
